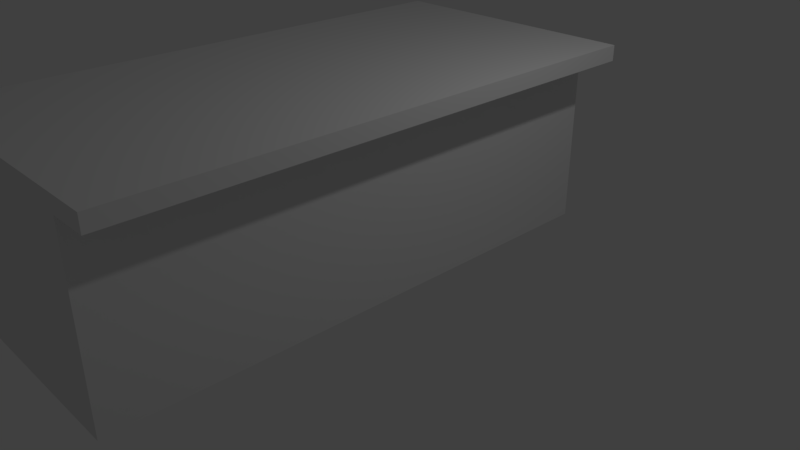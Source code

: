 # Source: counter_POS.blend  (saved by Blender 2.78.0; exported with 4.5.12 LTS)
import bpy
from mathutils import Matrix  # noqa: F401  (used for matrix-valued properties, if any)

bpy.ops.wm.read_factory_settings(use_empty=True)
scene = bpy.context.scene
scene.name = 'Scene'

# ---- collections
col_collection_1 = bpy.data.collections.new('Collection 1'); scene.collection.children.link(col_collection_1)

# ---- materials (node trees are filled in below, after node groups)
mat_material = bpy.data.materials.new('Material')
mat_material.alpha_threshold = 0.0
mat_material.use_transparent_shadow = False
mat_material.roughness = 0.5
mat_material.line_color = (0.0, 0.0, 0.0, 1.0)
mat_material_001 = bpy.data.materials.new('Material.001')
mat_material_001.alpha_threshold = 0.0
mat_material_001.use_transparent_shadow = False
mat_material_001.roughness = 0.5

# ---- material node trees

# ---- world
world_world = bpy.data.worlds.new('World'); scene.world = world_world
world_world.color = (0.05088, 0.05088, 0.05088)
world_world.use_sun_shadow = False
world_world.sun_shadow_jitter_overblur = 0.0
world_world.cycles.sampling_method = 'MANUAL'

# ---- cameras
cam_camera = bpy.data.cameras.new('Camera')
cam_camera.clip_end = 100.0
cam_camera.lens = 35.0
cam_camera.sensor_width = 32.0
cam_camera.sensor_height = 18.0
cam_camera.ortho_scale = 7.314
cam_camera.dof.focus_distance = 0.0
cam_camera.dof.aperture_fstop = 128.0

# ---- lights
light_lamp = bpy.data.lights.new('Lamp', 'POINT')
light_lamp.transmission_factor = 0.0
light_lamp.cutoff_distance = 30.0
light_lamp.energy = 100.0
light_lamp.shadow_buffer_clip_start = 1.001
light_lamp.shadow_soft_size = 0.1
light_lamp.shadow_maximum_resolution = 0.006
light_lamp.use_absolute_resolution = True

# ---- meshes
me_cube = bpy.data.meshes.new('Cube')
me_cube.from_pydata([(1.0, 2.794, 0.0), (1.0, -4.206, 0.0), (-2.0, -4.206, 0.0), (-2.0, 2.794, 0.0), (1.0, 2.794, 2.3), (1.0, -4.206, 2.3), (-2.0, -4.206, 2.3), (-2.0, 2.794, 2.3), (1.0, 2.794, 2.5), (1.0, -4.206, 2.5), (-2.0, 2.794, 2.5), (-2.0, -4.206, 2.5), (1.5, 2.794, 2.3), (1.5, -4.206, 2.3), (1.5, 2.794, 2.5), (1.5, -4.206, 2.5)], [], [(0, 1, 2, 3), (6, 5, 9, 11), (0, 4, 5, 1), (1, 5, 6, 2), (2, 6, 7, 3), (4, 0, 3, 7), (8, 10, 11, 9), (9, 5, 13, 15), (7, 6, 11, 10), (4, 7, 10, 8), (13, 12, 14, 15), (8, 9, 15, 14), (5, 4, 12, 13), (4, 8, 14, 12)])
me_cube.polygons.foreach_set('material_index', [1, 0, 1, 1, 1, 1, 0, 0, 0, 0, 0, 0, 0, 0])
me_cube.materials.append(mat_material)
me_cube.materials.append(mat_material_001)
me_cube.use_remesh_preserve_volume = False
me_cube.use_remesh_preserve_attributes = False
me_cube.use_mirror_vertex_groups = False
me_cube.update()

# ---- objects
ob_cube = bpy.data.objects.new('Cube', me_cube)
ob_lamp = bpy.data.objects.new('Lamp', light_lamp)
ob_camera = bpy.data.objects.new('Camera', cam_camera)

# ---- transforms, parenting, visibility, modifiers, constraints
ob_cube.location = (0.0, 0.0, 0.0)
ob_cube.lock_rotations_4d = False
ob_cube.empty_display_type = 'ARROWS'
ob_cube.lineart.crease_threshold = 0.0
ob_lamp.location = (4.076, 1.005, 5.904)
ob_lamp.rotation_euler = (0.6503, 0.05522, 1.866)
ob_lamp.lock_rotations_4d = False
ob_lamp.empty_display_type = 'ARROWS'
ob_lamp.color = (0.0, 0.0, 0.0, 0.0)
ob_lamp.lineart.crease_threshold = 0.0
ob_camera.location = (7.481, -6.508, 5.344)
ob_camera.rotation_euler = (1.109, 0.0, 0.8149)
ob_camera.lock_rotations_4d = False
ob_camera.empty_display_type = 'ARROWS'
ob_camera.color = (0.0, 0.0, 0.0, 0.0)
ob_camera.display_type = 'WIRE'
ob_camera.lineart.crease_threshold = 0.0

# ---- collection membership
col_collection_1.objects.link(ob_cube)
col_collection_1.objects.link(ob_lamp)
col_collection_1.objects.link(ob_camera)

# ---- scene / render settings (as saved in the file)
scene.camera = ob_camera
scene.frame_start = 1; scene.frame_end = 250; scene.frame_set(1)
scene.render.engine = 'BLENDER_EEVEE_NEXT'
scene.render.resolution_percentage = 50
scene.render.dither_intensity = 0.0
scene.cycles.use_denoising = False
scene.cycles.samples = 128
scene.cycles.sampling_pattern = 'TABULATED_SOBOL'
scene.cycles.light_sampling_threshold = 0.0
scene.cycles.use_adaptive_sampling = False
scene.cycles.use_light_tree = False
scene.cycles.blur_glossy = 0.0
scene.cycles.sample_clamp_indirect = 0.0
scene.view_settings.view_transform = 'Standard'
bpy.context.view_layer.update()
